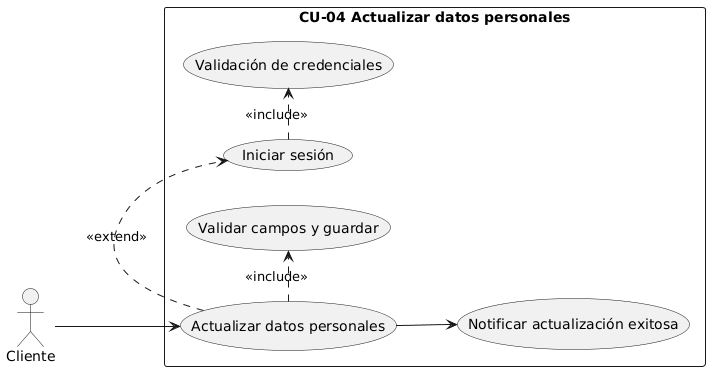

The diagram above was rendered by PlantUML. Its source (embedded in the PNG):
@startuml
left to right direction
actor "Cliente" as C
rectangle "CU-04 Actualizar datos personales" {
  usecase "Actualizar datos personales" as UC_Update
  usecase "Iniciar sesión" as UC_Login
  usecase "Validación de credenciales" as UC_Auth
  usecase "Validar campos y guardar" as UC_Save
  usecase "Notificar actualización exitosa" as UC_Ok
}
C --> UC_Update
UC_Update .> UC_Login : <<extend>>
UC_Login .> UC_Auth : <<include>>
UC_Update .> UC_Save : <<include>>
UC_Update --> UC_Ok
@enduml